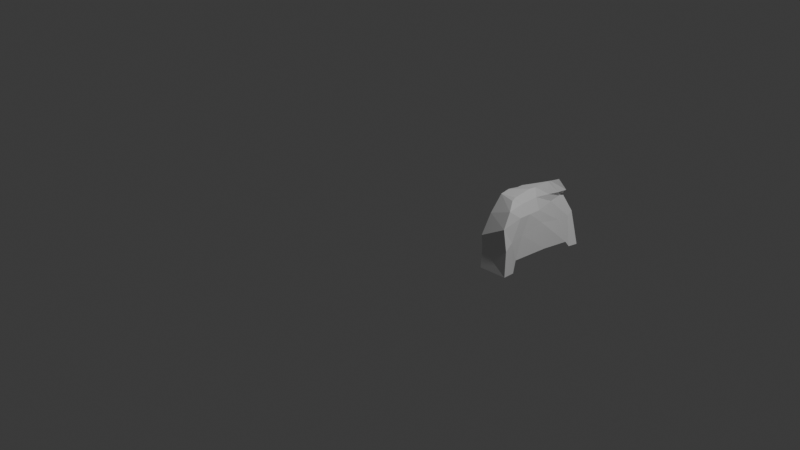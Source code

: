 # Source: 3d_model_car.blend  (saved by Blender 5.2.45; exported with 4.5.12 LTS)
import bpy
from mathutils import Matrix  # noqa: F401  (used for matrix-valued properties, if any)

bpy.ops.wm.read_factory_settings(use_empty=True)
scene = bpy.context.scene
scene.name = 'Scene'

# ---- collections
col_collection = bpy.data.collections.new('Collection'); scene.collection.children.link(col_collection)

# ---- world
world_world = bpy.data.worlds.new('World'); scene.world = world_world
world_world.use_nodes = True; world_world.node_tree.nodes.clear()
_N = world_world.node_tree.nodes; _L = world_world.node_tree.links
n0 = _N.new('ShaderNodeOutputWorld'); n0.name = 'World Output'; n0.location = (200, 100)
n1 = _N.new('ShaderNodeBackground'); n1.name = 'Background'; n1.location = (-200, 100)
n1.inputs[0].default_value = (0.05088, 0.05088, 0.05088, 1.0)
_L.new(n1.outputs[0], n0.inputs[0])
n0.is_active_output = True
world_world.color = (0.05088, 0.05088, 0.05088)
world_world.sun_shadow_jitter_overblur = 0.0

# ---- cameras
cam_camera = bpy.data.cameras.new('Camera')
cam_camera.clip_end = 100.0
cam_camera.ortho_scale = 7.314

# ---- lights
light_light = bpy.data.lights.new('Light', 'POINT')
light_light.energy = 1000.0
light_light.shadow_soft_size = 0.1

# ---- meshes
me_cube_001 = bpy.data.meshes.new('Cube.001')
me_cube_001.from_pydata([(-1.034, -0.98, -0.9636), (-0.9198, -0.5152, 0.8646), (-1.114, 1.081, -0.9054), (-0.6576, 1.084, 0.4046), (0.7103, -1.008, -0.9118), (0.1459, -0.6397, 0.8874), (0.818, 1.113, -0.9301), (0.07971, 0.7486, 0.9106), (-1.122, -0.9471, -0.09971), (-1.103, 1.059, -0.005354), (-0.2378, 1.039, 0.3499), (0.4709, -0.9805, 0.32), (-1.075, 0.05481, -0.5619), (-0.9226, 0.09147, 0.8511), (0.9147, 0.05881, -0.5653), (0.119, 0.02156, 0.984), (0.6534, -0.06377, 0.4855), (-1.097, 0.07494, -0.3037), (-1.074, -0.6567, -0.6152), (0.1168, -0.5544, 0.9374), (0.6178, -0.5814, 0.4865), (-0.9568, -0.2895, 0.8956), (0.6631, -0.7411, -0.9312), (-1.11, -0.428, -0.09402), (-0.824, 0.4941, 0.7688), (0.698, 0.8045, -0.754), (-1.1, 0.5748, -0.04685), (-1.162, 0.6548, -0.7592), (0.05373, 0.4167, 0.9684), (0.2197, 0.4767, 0.4425), (-1.024, -0.7491, 0.4359), (-0.8209, 1.136, 0.151), (0.0745, 1.003, 0.5164), (0.3891, -0.801, 0.6996), (0.3847, -0.05712, 0.7899), (-1.011, 0.05527, 0.4365), (-1.018, -0.3469, 0.4362), (0.3727, -0.4722, 0.7654), (0.2241, 0.3976, 0.6631), (-0.9848, 0.519, 0.3993), (-0.9227, -0.05114, 0.8537), (0.6871, -0.6955, -0.5912), (-1.103, -0.1685, -0.09118), (-1.17, 0.02126, -0.7574), (0.09965, -0.1346, 1.001), (0.6356, -0.3226, 0.486), (0.3787, -0.2647, 0.7777), (-1.015, -0.1458, 0.4364), (-1.112, 1.036, -0.7436), (0.2733, 1.13, -0.07885), (0.6809, -0.9823, -0.2327), (-1.078, -0.9345, -0.4332), (-1.063, 0.006186, -0.5232), (0.7612, -0.01567, 0.1552), (-1.092, -0.4676, -0.3428), (0.6542, -0.8165, -0.07303), (0.4381, 0.6442, -0.1067), (-1.131, 0.6148, -0.403), (0.6614, -0.5305, 0.01201), (-1.137, -0.3906, -0.4243), (-0.747, 0.8278, 0.6339), (0.7577, 0.8892, -0.9084), (-1.101, 0.9176, -0.03123), (-1.134, 1.144, -0.4364), (0.06059, 0.488, 0.9618), (0.0002763, 0.8225, 0.4187), (0.1598, 0.7203, 0.5773), (-0.8924, 0.8234, 0.2576), (0.375, 0.9698, -0.1485), (-1.122, 0.7952, -0.4887)], [], [(67, 60, 3, 31), (31, 3, 7, 32), (37, 19, 5, 33), (33, 5, 1, 30), (18, 22, 4, 0), (19, 21, 1, 5), (50, 11, 8, 51), (55, 20, 11, 50), (48, 9, 10, 49), (69, 62, 9, 48), (59, 42, 17, 52), (56, 29, 16, 53), (28, 24, 13, 15), (27, 25, 14, 12), (38, 28, 15, 34), (47, 40, 13, 35), (30, 1, 21, 36), (51, 8, 23, 54), (58, 45, 20, 55), (44, 40, 21, 19), (43, 41, 22, 18), (46, 44, 19, 37), (66, 64, 28, 38), (63, 61, 25, 27), (64, 60, 24, 28), (68, 65, 29, 56), (52, 17, 26, 57), (35, 13, 24, 39), (17, 35, 39, 26), (65, 66, 38, 29), (45, 46, 37, 20), (8, 30, 36, 23), (42, 47, 35, 17), (29, 38, 34, 16), (11, 33, 30, 8), (20, 37, 33, 11), (9, 31, 32, 10), (62, 67, 31, 9), (23, 36, 47, 42), (16, 34, 46, 45), (34, 15, 44, 46), (12, 14, 41, 43), (15, 13, 40, 44), (53, 16, 45, 58), (36, 21, 40, 47), (54, 23, 42, 59), (18, 54, 59, 43), (14, 53, 58, 41), (12, 52, 57, 27), (61, 68, 56, 25), (41, 58, 55, 22), (0, 51, 54, 18), (25, 56, 53, 14), (43, 59, 52, 12), (63, 69, 48, 2), (2, 48, 49, 6), (22, 55, 50, 4), (4, 50, 51, 0), (27, 57, 69, 63), (6, 49, 68, 61), (26, 39, 67, 62), (10, 32, 66, 65), (49, 10, 65, 68), (7, 3, 60, 64), (2, 6, 61, 63), (32, 7, 64, 66), (57, 26, 62, 69), (39, 24, 60, 67)])
_uv = me_cube_001.uv_layers.new(name='UVMap')
_uv.uv.foreach_set('vector', [0.5625, 0.2188, 0.625, 0.2188, 0.625, 0.25, 0.5625, 0.25, 0.5625, 0.25, 0.625, 0.25, 0.625, 0.5, 0.5625, 0.5, 0.5625, 0.6875, 0.625, 0.6875, 0.625, 0.75, 0.5625, 0.75, 0.5625, 0.75, 0.625, 0.75, 0.625, 1.0, 0.5625, 1.0, 0.125, 0.6875, 0.375, 0.6875, 0.375, 0.75, 0.125, 0.75, 0.625, 0.6875, 0.875, 0.6875, 0.875, 0.75, 0.625, 0.75, 0.4375, 0.75, 0.5, 0.75, 0.5, 1.0, 0.4375, 1.0, 0.4375, 0.6875, 0.5, 0.6875, 0.5, 0.75, 0.4375, 0.75, 0.4375, 0.25, 0.5, 0.25, 0.5, 0.5, 0.4375, 0.5, 0.4375, 0.2188, 0.5, 0.2187, 0.5, 0.25, 0.4375, 0.25, 0.4375, 0.09375, 0.5, 0.09375, 0.5, 0.125, 0.4375, 0.125, 0.4375, 0.5625, 0.5, 0.5625, 0.5, 0.625, 0.4375, 0.625, 0.625, 0.5625, 0.875, 0.5625, 0.875, 0.625, 0.625, 0.625, 0.125, 0.5625, 0.375, 0.5625, 0.375, 0.625, 0.125, 0.625, 0.5625, 0.5625, 0.625, 0.5625, 0.625, 0.625, 0.5625, 0.625, 0.5625, 0.09375, 0.625, 0.09375, 0.625, 0.125, 0.5625, 0.125, 0.5625, 0.0, 0.625, 0.0, 0.625, 0.0625, 0.5625, 0.0625, 0.4375, 0.0, 0.5, 0.0, 0.5, 0.0625, 0.4375, 0.0625, 0.4375, 0.6562, 0.5, 0.6562, 0.5, 0.6875, 0.4375, 0.6875, 0.625, 0.6562, 0.875, 0.6562, 0.875, 0.6875, 0.625, 0.6875, 0.125, 0.6562, 0.375, 0.6562, 0.375, 0.6875, 0.125, 0.6875, 0.5625, 0.6562, 0.625, 0.6562, 0.625, 0.6875, 0.5625, 0.6875, 0.5625, 0.5312, 0.625, 0.5312, 0.625, 0.5625, 0.5625, 0.5625, 0.125, 0.5312, 0.375, 0.5312, 0.375, 0.5625, 0.125, 0.5625, 0.625, 0.5312, 0.875, 0.5312, 0.875, 0.5625, 0.625, 0.5625, 0.4375, 0.5312, 0.5, 0.5312, 0.5, 0.5625, 0.4375, 0.5625, 0.4375, 0.125, 0.5, 0.125, 0.5, 0.1875, 0.4375, 0.1875, 0.5625, 0.125, 0.625, 0.125, 0.625, 0.1875, 0.5625, 0.1875, 0.5, 0.125, 0.5625, 0.125, 0.5625, 0.1875, 0.5, 0.1875, 0.5, 0.5312, 0.5625, 0.5312, 0.5625, 0.5625, 0.5, 0.5625, 0.5, 0.6562, 0.5625, 0.6562, 0.5625, 0.6875, 0.5, 0.6875, 0.5, 0.0, 0.5625, 0.0, 0.5625, 0.0625, 0.5, 0.0625, 0.5, 0.09375, 0.5625, 0.09375, 0.5625, 0.125, 0.5, 0.125, 0.5, 0.5625, 0.5625, 0.5625, 0.5625, 0.625, 0.5, 0.625, 0.5, 0.75, 0.5625, 0.75, 0.5625, 1.0, 0.5, 1.0, 0.5, 0.6875, 0.5625, 0.6875, 0.5625, 0.75, 0.5, 0.75, 0.5, 0.25, 0.5625, 0.25, 0.5625, 0.5, 0.5, 0.5, 0.5, 0.2187, 0.5625, 0.2188, 0.5625, 0.25, 0.5, 0.25, 0.5, 0.0625, 0.5625, 0.0625, 0.5625, 0.09375, 0.5, 0.09375, 0.5, 0.625, 0.5625, 0.625, 0.5625, 0.6562, 0.5, 0.6562, 0.5625, 0.625, 0.625, 0.625, 0.625, 0.6562, 0.5625, 0.6562, 0.125, 0.625, 0.375, 0.625, 0.375, 0.6562, 0.125, 0.6562, 0.625, 0.625, 0.875, 0.625, 0.875, 0.6562, 0.625, 0.6562, 0.4375, 0.625, 0.5, 0.625, 0.5, 0.6562, 0.4375, 0.6562, 0.5625, 0.0625, 0.625, 0.0625, 0.625, 0.09375, 0.5625, 0.09375, 0.4375, 0.0625, 0.5, 0.0625, 0.5, 0.09375, 0.4375, 0.09375, 0.375, 0.0625, 0.4375, 0.0625, 0.4375, 0.09375, 0.375, 0.09375, 0.375, 0.625, 0.4375, 0.625, 0.4375, 0.6562, 0.375, 0.6562, 0.375, 0.125, 0.4375, 0.125, 0.4375, 0.1875, 0.375, 0.1875, 0.375, 0.5312, 0.4375, 0.5312, 0.4375, 0.5625, 0.375, 0.5625, 0.375, 0.6562, 0.4375, 0.6562, 0.4375, 0.6875, 0.375, 0.6875, 0.375, 0.0, 0.4375, 0.0, 0.4375, 0.0625, 0.375, 0.0625, 0.375, 0.5625, 0.4375, 0.5625, 0.4375, 0.625, 0.375, 0.625, 0.375, 0.09375, 0.4375, 0.09375, 0.4375, 0.125, 0.375, 0.125, 0.375, 0.2188, 0.4375, 0.2188, 0.4375, 0.25, 0.375, 0.25, 0.375, 0.25, 0.4375, 0.25, 0.4375, 0.5, 0.375, 0.5, 0.375, 0.6875, 0.4375, 0.6875, 0.4375, 0.75, 0.375, 0.75, 0.375, 0.75, 0.4375, 0.75, 0.4375, 1.0, 0.375, 1.0, 0.375, 0.1875, 0.4375, 0.1875, 0.4375, 0.2188, 0.375, 0.2188, 0.375, 0.5, 0.4375, 0.5, 0.4375, 0.5312, 0.375, 0.5312, 0.5, 0.1875, 0.5625, 0.1875, 0.5625, 0.2188, 0.5, 0.2187, 0.5, 0.5, 0.5625, 0.5, 0.5625, 0.5312, 0.5, 0.5312, 0.4375, 0.5, 0.5, 0.5, 0.5, 0.5312, 0.4375, 0.5312, 0.625, 0.5, 0.875, 0.5, 0.875, 0.5312, 0.625, 0.5312, 0.125, 0.5, 0.375, 0.5, 0.375, 0.5312, 0.125, 0.5312, 0.5625, 0.5, 0.625, 0.5, 0.625, 0.5312, 0.5625, 0.5312, 0.4375, 0.1875, 0.5, 0.1875, 0.5, 0.2187, 0.4375, 0.2188, 0.5625, 0.1875, 0.625, 0.1875, 0.625, 0.2188, 0.5625, 0.2188])
me_cube_001.update()

# ---- objects
ob_light = bpy.data.objects.new('Light', light_light)
ob_camera = bpy.data.objects.new('Camera', cam_camera)
ob_empty = bpy.data.objects.new('Empty', None)
ob_cube = bpy.data.objects.new('Cube', me_cube_001)

# ---- transforms, parenting, visibility, modifiers, constraints
ob_light.location = (4.076, 1.005, 5.904)
ob_light.rotation_euler = (0.6503, 0.05522, 1.866)
ob_light.lock_rotations_4d = False
ob_light.empty_display_type = 'ARROWS'
ob_light.color = (0.0, 0.0, 0.0, 0.0)
ob_light.lineart.crease_threshold = 0.0
ob_camera.location = (7.359, -6.926, 4.958)
ob_camera.rotation_euler = (1.109, 0.0, 0.8149)
ob_camera.lock_rotations_4d = False
ob_camera.empty_display_type = 'ARROWS'
ob_camera.color = (0.0, 0.0, 0.0, 0.0)
ob_camera.display_type = 'WIRE'
ob_camera.lineart.crease_threshold = 0.0
ob_empty.location = (-1.397e-09, 0.1227, 0.1269)
ob_empty.rotation_euler = (1.304, 1.756e-07, 1.555)
ob_empty.empty_display_type = 'IMAGE'
ob_empty.empty_display_size = 5.0
ob_cube.location = (0.3358, 1.683, -0.5018)
ob_cube.scale = (0.2092, 0.5711, 0.4498)

# ---- collection membership
col_collection.objects.link(ob_light)
col_collection.objects.link(ob_camera)
col_collection.objects.link(ob_empty)
col_collection.objects.link(ob_cube)

# ---- scene / render settings (as saved in the file)
scene.camera = ob_camera
scene.frame_start = 1; scene.frame_end = 250; scene.frame_set(83)
scene.render.engine = 'BLENDER_EEVEE_NEXT'
scene.render.bake_bias = 0.0
scene.render.bake_samples = 0
scene.render.compositor_device = 'GPU'
scene.eevee.use_volume_custom_range = False
scene.eevee.fast_gi_thickness_near = 0.1
scene.eevee.fast_gi_thickness_far = 0.0
scene.eevee.ray_tracing_options.screen_trace_thickness = 0.1
bpy.context.view_layer.update()
